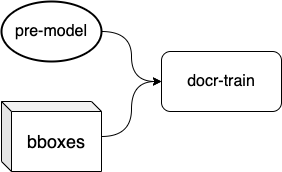

The diagram above was exported from draw.io. Its source (the exported page's mxGraphModel, read from the mxfile embedded in the PNG):
<mxGraphModel dx="946" dy="623" grid="1" gridSize="10" guides="1" tooltips="1" connect="1" arrows="1" fold="1" page="1" pageScale="1" pageWidth="1654" pageHeight="2336" math="0" shadow="0">
  <root>
    <mxCell id="0" />
    <mxCell id="1" parent="0" />
    <mxCell id="CLvikoOQp5f8K862z6yG-5" style="edgeStyle=orthogonalEdgeStyle;rounded=0;orthogonalLoop=1;jettySize=auto;html=1;entryX=0;entryY=0.5;entryDx=0;entryDy=0;curved=1;" edge="1" parent="1" source="CLvikoOQp5f8K862z6yG-2" target="CLvikoOQp5f8K862z6yG-4">
      <mxGeometry relative="1" as="geometry" />
    </mxCell>
    <mxCell id="CLvikoOQp5f8K862z6yG-2" value="&lt;font style=&quot;font-size: 16px&quot;&gt;pre-model&lt;/font&gt;" style="strokeWidth=2;html=1;shape=mxgraph.flowchart.start_1;whiteSpace=wrap;" vertex="1" parent="1">
      <mxGeometry x="160" y="120" width="100" height="60" as="geometry" />
    </mxCell>
    <mxCell id="CLvikoOQp5f8K862z6yG-6" style="edgeStyle=orthogonalEdgeStyle;curved=1;rounded=0;orthogonalLoop=1;jettySize=auto;html=1;" edge="1" parent="1" source="CLvikoOQp5f8K862z6yG-3" target="CLvikoOQp5f8K862z6yG-4">
      <mxGeometry relative="1" as="geometry" />
    </mxCell>
    <mxCell id="CLvikoOQp5f8K862z6yG-3" value="&lt;font style=&quot;font-size: 18px&quot;&gt;bboxes&lt;/font&gt;" style="shape=cube;whiteSpace=wrap;html=1;boundedLbl=1;backgroundOutline=1;darkOpacity=0.05;darkOpacity2=0.1;size=10;" vertex="1" parent="1">
      <mxGeometry x="160" y="220" width="100" height="70" as="geometry" />
    </mxCell>
    <mxCell id="CLvikoOQp5f8K862z6yG-4" value="&lt;font style=&quot;font-size: 16px&quot;&gt;docr-train&lt;/font&gt;" style="rounded=1;whiteSpace=wrap;html=1;" vertex="1" parent="1">
      <mxGeometry x="320" y="170" width="120" height="60" as="geometry" />
    </mxCell>
  </root>
</mxGraphModel>